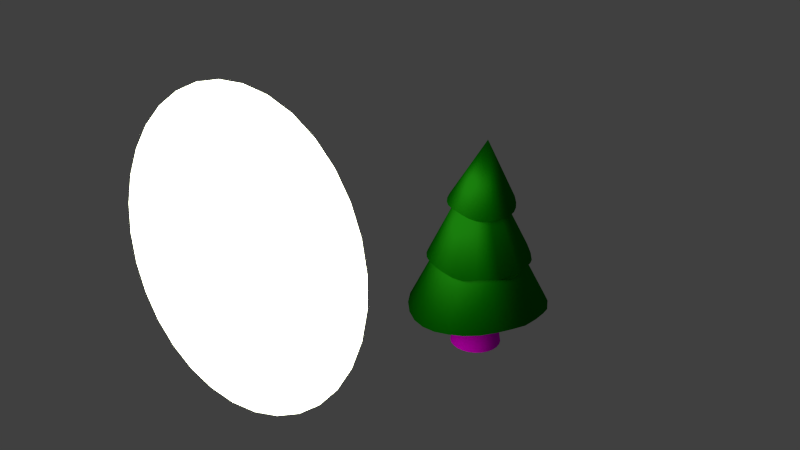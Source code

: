 # Source: DM-Tannenbaum.blend  (saved by Blender 2.76.0; exported with 4.5.12 LTS)
import bpy
from mathutils import Matrix  # noqa: F401  (used for matrix-valued properties, if any)

bpy.ops.wm.read_factory_settings(use_empty=True)
scene = bpy.context.scene
scene.name = 'Scene'

# ---- collections
col_collection_1 = bpy.data.collections.new('Collection 1'); scene.collection.children.link(col_collection_1)

# ---- images (referenced by path relative to the original .blend; pixels are not part of the script)
import os
ASSET_DIR = os.environ.get("B2B_ASSET_DIR", "")  # directory of the original .blend (textures are referenced by path, not embedded)
HERE = os.path.dirname(os.path.abspath(__file__))  # packed textures are extracted next to this script under _unpacked/

def load_image(name, relpath, width, height, colorspace="sRGB"):
    """Load a texture the original file referenced (path relative to the .blend, or extracted next to this script)."""
    p = next((c for c in (os.path.join(HERE, relpath), os.path.join(ASSET_DIR, relpath)) if relpath and os.path.exists(c)), "")
    if p:
        img = bpy.data.images.load(p, check_existing=True)
        img.name = name
    else:  # same state as the original file: an image datablock whose file is absent (Cycles renders it pink)
        img = bpy.data.images.new(name, width, height)
        img.source = "FILE"
        img.filepath = "//" + (relpath or name)
    img.colorspace_settings.name = colorspace
    return img
img_dm_baum_png = load_image('DM-Baum.png', 'DM-Baum.png', 1024, 1024, 'sRGB')

# ---- materials (node trees are filled in below, after node groups)
mat_material_006 = bpy.data.materials.new('Material.006')
mat_material_006.alpha_threshold = 0.0
mat_material_006.roughness = 0.5
mat_material_005 = bpy.data.materials.new('Material.005')
mat_material_005.alpha_threshold = 0.0
mat_material_005.roughness = 0.5
mat_material_007 = bpy.data.materials.new('Material.007')
mat_material_007.alpha_threshold = 0.0
mat_material_007.roughness = 0.5

# ---- material node trees
mat_material_006.use_nodes = True; mat_material_006.node_tree.nodes.clear()
_N = mat_material_006.node_tree.nodes; _L = mat_material_006.node_tree.links
n0 = _N.new('ShaderNodeOutputMaterial'); n0.name = 'Material Output'; n0.location = (300, 300)
n1 = _N.new('ShaderNodeMixShader'); n1.name = 'Mix Shader'; n1.location = (10, 300)
n1.inputs[0].default_value = 0.08219
n2 = _N.new('ShaderNodeBsdfDiffuse'); n2.name = 'Diffuse BSDF'; n2.location = (-190, 200)
n2.inputs[0].default_value = (0.001884, 0.1845, 0.0, 1.0)
n3 = _N.new('ShaderNodeBsdfToon'); n3.name = 'Toon BSDF'; n3.location = (-190, 100)
n3.inputs[0].default_value = (0.1036, 0.8, 0.06279, 1.0)
n3.inputs[1].default_value = 0.411
n3.inputs[2].default_value = 0.1507
_L.new(n1.outputs[0], n0.inputs[0])
_L.new(n2.outputs[0], n1.inputs[1])
_L.new(n3.outputs[0], n1.inputs[2])
n0.is_active_output = True
mat_material_005.use_nodes = True; mat_material_005.node_tree.nodes.clear()
_N = mat_material_005.node_tree.nodes; _L = mat_material_005.node_tree.links
n0 = _N.new('ShaderNodeOutputMaterial'); n0.name = 'Material Output'; n0.location = (300, 300)
n1 = _N.new('ShaderNodeEmission'); n1.name = 'Emission'; n1.location = (10, 300)
n1.inputs[0].default_value = (0.7679, 0.8, 0.6091, 1.0)
n1.inputs[1].default_value = 6.0
_L.new(n1.outputs[0], n0.inputs[0])
n0.is_active_output = True
mat_material_007.use_nodes = True; mat_material_007.node_tree.nodes.clear()
_N = mat_material_007.node_tree.nodes; _L = mat_material_007.node_tree.links
n0 = _N.new('ShaderNodeOutputMaterial'); n0.name = 'Material Output'; n0.location = (300, 300)
n1 = _N.new('ShaderNodeBsdfDiffuse'); n1.name = 'Diffuse BSDF'; n1.location = (10, 300)
n2 = _N.new('ShaderNodeTexImage'); n2.name = 'Image Texture'; n2.location = (-180, 300)
n2.width = 140
n2.image = img_dm_baum_png
_L.new(n1.outputs[0], n0.inputs[0])
_L.new(n2.outputs[0], n1.inputs[0])
n0.is_active_output = True

# ---- world
world_world = bpy.data.worlds.new('World'); scene.world = world_world
world_world.color = (0.05088, 0.05088, 0.05088)
world_world.use_sun_shadow = False
world_world.sun_shadow_jitter_overblur = 0.0
world_world.cycles.sampling_method = 'MANUAL'
world_world.cycles.sample_map_resolution = 256

# ---- meshes
me_cone_000 = bpy.data.meshes.new('Cone.000')
me_cone_000.from_pydata([(0.000364, 1.0, -1.004), (0.2229, 0.9752, -0.9995), (0.4349, 0.9016, -0.9479), (0.6235, 0.7819, -1.009), (0.7815, 0.6233, -1.036), (0.901, 0.4339, -1.01), (0.9748, 0.2225, -1.016), (1.001, 0.0003494, -0.9535), (0.9755, -0.2221, -0.9345), (0.9014, -0.4336, -0.9393), (0.7825, -0.6231, -0.9233), (0.624, -0.7815, -0.9349), (0.434, -0.9009, -0.9633), (0.0, 0.0, 1.0), (0.2224, -0.975, -0.9885), (-0.0002844, -1.0, -1.01), (-0.2231, -0.9753, -1.041), (-0.4348, -0.9015, -1.063), (-0.6245, -0.7825, -1.072), (-0.7827, -0.624, -1.06), (-0.9016, -0.4342, -1.035), (-0.9752, -0.2227, -1.018), (-1.0, -2.08e-05, -1.014), (-0.9749, 0.2225, -1.02), (-0.9008, 0.434, -1.008), (-0.7813, 0.6238, -0.9799), (-0.6233, 0.782, -1.005), (-0.4335, 0.9012, -0.9985), (-0.2215, 0.9755, -0.957)], [], [(27, 13, 28), (0, 13, 1), (26, 13, 27), (25, 13, 26), (24, 13, 25), (23, 13, 24), (22, 13, 23), (21, 13, 22), (20, 13, 21), (19, 13, 20), (18, 13, 19), (17, 13, 18), (16, 13, 17), (15, 13, 16), (14, 13, 15), (12, 13, 14), (11, 13, 12), (10, 13, 11), (9, 13, 10), (8, 13, 9), (7, 13, 8), (6, 13, 7), (5, 13, 6), (4, 13, 5), (3, 13, 4), (2, 13, 3), (28, 13, 0), (1, 13, 2), (0, 1, 2, 3, 4, 5, 6, 7, 8, 9, 10, 11, 12, 14, 15, 16, 17, 18, 19, 20, 21, 22, 23, 24, 25, 26, 27, 28)])
me_cone_000.polygons.foreach_set('use_smooth', [True] * 29)
me_cone_000.materials.append(mat_material_006)
me_cone_000.use_remesh_preserve_volume = False
me_cone_000.use_remesh_preserve_attributes = False
me_cone_000.use_mirror_vertex_groups = False
me_cone_000.update()
me_cone_005 = bpy.data.meshes.new('Cone.005')
me_cone_005.from_pydata([(0.0008998, 0.9995, -1.051), (0.2243, 0.974, -1.07), (0.4355, 0.8987, -1.073), (0.6224, 0.7763, -1.048), (0.7793, 0.616, -1.038), (0.9008, 0.4279, -1.067), (0.9781, 0.2194, -1.097), (1.004, -0.002023, -1.085), (0.9775, -0.225, -1.051), (0.9005, -0.4384, -1.009), (0.7796, -0.6293, -0.9885), (0.6231, -0.7864, -1.009), (0.4366, -0.9035, -1.047), (0.0, 0.0, 1.0), (0.2262, -0.9769, -1.065), (0.00314, -1.002, -1.064), (-0.2204, -0.9761, -1.05), (-0.4329, -0.9015, -1.023), (-0.6238, -0.7817, -0.9928), (-0.7832, -0.6228, -0.9644), (-0.903, -0.4328, -0.9454), (-0.976, -0.2206, -0.9605), (-0.9975, 0.004199, -1.016), (-0.9701, 0.228, -1.057), (-0.8994, 0.4362, -1.03), (-0.7889, 0.6187, -0.937), (-0.6347, 0.7734, -0.8946), (-0.4415, 0.8951, -0.94), (-0.2241, 0.9734, -1.015)], [], [(27, 13, 28), (0, 13, 1), (26, 13, 27), (25, 13, 26), (24, 13, 25), (23, 13, 24), (22, 13, 23), (21, 13, 22), (20, 13, 21), (19, 13, 20), (18, 13, 19), (17, 13, 18), (16, 13, 17), (15, 13, 16), (14, 13, 15), (12, 13, 14), (11, 13, 12), (10, 13, 11), (9, 13, 10), (8, 13, 9), (7, 13, 8), (6, 13, 7), (5, 13, 6), (4, 13, 5), (3, 13, 4), (2, 13, 3), (28, 13, 0), (1, 13, 2), (0, 1, 2, 3, 4, 5, 6, 7, 8, 9, 10, 11, 12, 14, 15, 16, 17, 18, 19, 20, 21, 22, 23, 24, 25, 26, 27, 28)])
me_cone_005.polygons.foreach_set('use_smooth', [True] * 29)
me_cone_005.materials.append(mat_material_006)
me_cone_005.use_remesh_preserve_volume = False
me_cone_005.use_remesh_preserve_attributes = False
me_cone_005.use_mirror_vertex_groups = False
me_cone_005.update()
me_cone_004 = bpy.data.meshes.new('Cone.004')
me_cone_004.from_pydata([(0.0002025, 1.0, -1.016), (0.2216, 0.9744, -1.095), (0.4324, 0.9001, -1.123), (0.6227, 0.7813, -1.071), (0.7816, 0.6234, -1.028), (0.8999, 0.4332, -1.09), (0.9729, 0.2213, -1.15), (0.9987, -0.0008077, -1.089), (0.9742, -0.223, -1.031), (0.8997, -0.4347, -1.064), (0.7798, -0.6247, -1.115), (0.6218, -0.7829, -1.092), (0.4328, -0.9016, -1.047), (0.0, 0.0, 1.0), (0.2219, -0.9753, -1.022), (-0.000454, -1.0, -1.022), (-0.2231, -0.9753, -1.042), (-0.4348, -0.9015, -1.063), (-0.6245, -0.7825, -1.072), (-0.7828, -0.6241, -1.064), (-0.9021, -0.4345, -1.071), (-0.9762, -0.2233, -1.091), (-1.001, -0.0003633, -1.054), (-0.975, 0.2225, -1.024), (-0.9015, 0.4336, -1.061), (-0.7825, 0.6231, -1.069), (-0.6232, 0.782, -0.9976), (-0.4329, 0.9016, -0.9558), (-0.2217, 0.9754, -0.9716)], [], [(27, 13, 28), (0, 13, 1), (26, 13, 27), (25, 13, 26), (24, 13, 25), (23, 13, 24), (22, 13, 23), (21, 13, 22), (20, 13, 21), (19, 13, 20), (18, 13, 19), (17, 13, 18), (16, 13, 17), (15, 13, 16), (14, 13, 15), (12, 13, 14), (11, 13, 12), (10, 13, 11), (9, 13, 10), (8, 13, 9), (7, 13, 8), (6, 13, 7), (5, 13, 6), (4, 13, 5), (3, 13, 4), (2, 13, 3), (28, 13, 0), (1, 13, 2), (0, 1, 2, 3, 4, 5, 6, 7, 8, 9, 10, 11, 12, 14, 15, 16, 17, 18, 19, 20, 21, 22, 23, 24, 25, 26, 27, 28)])
me_cone_004.polygons.foreach_set('use_smooth', [True] * 29)
me_cone_004.materials.append(mat_material_006)
me_cone_004.use_remesh_preserve_volume = False
me_cone_004.use_remesh_preserve_attributes = False
me_cone_004.use_mirror_vertex_groups = False
me_cone_004.update()
me_circle = bpy.data.meshes.new('Circle')
me_circle.from_pydata([(3.491e-07, 3.94, 0.0), (-0.7686, 3.864, 0.0), (-1.508, 3.64, 0.0), (-2.189, 3.276, 0.0), (-2.786, 2.786, 0.0), (-3.276, 2.189, 0.0), (-3.64, 1.508, 0.0), (-3.864, 0.7686, 0.0), (-3.94, -5.404e-07, 0.0), (-3.864, -0.7686, 0.0), (-3.64, -1.508, 0.0), (-3.276, -2.189, 0.0), (-2.786, -2.786, 0.0), (-2.189, -3.276, 0.0), (-1.508, -3.64, 0.0), (-0.7686, -3.864, 0.0), (1.633e-06, -3.94, 0.0), (0.7686, -3.864, 0.0), (1.508, -3.64, 0.0), (2.189, -3.276, 0.0), (2.786, -2.786, 0.0), (3.276, -2.189, 0.0), (3.64, -1.508, 0.0), (3.864, -0.7686, 0.0), (3.94, 2.967e-06, 0.0), (3.864, 0.7687, 0.0), (3.64, 1.508, 0.0), (3.276, 2.189, 0.0), (2.786, 2.786, 0.0), (2.189, 3.276, 0.0), (1.508, 3.64, 0.0), (0.7686, 3.864, 0.0)], [], [(1, 2, 3, 4, 5, 6, 7, 8, 9, 10, 11, 12, 13, 14, 15, 16, 17, 18, 19, 20, 21, 22, 23, 24, 25, 26, 27, 28, 29, 30, 31, 0)])
me_circle.materials.append(mat_material_005)
me_circle.use_remesh_preserve_volume = False
me_circle.use_remesh_preserve_attributes = False
me_circle.use_mirror_vertex_groups = False
me_circle.update()
me_cylinder = bpy.data.meshes.new('Cylinder')
me_cylinder.from_pydata([(1.4e-09, 1.061, -4.818e-18), (0.0179, 0.2653, 1.5), (0.2638, 1.028, 7.792e-11), (0.08388, 0.257, 1.5), (0.5111, 0.9297, 1.509e-10), (0.1457, 0.2325, 1.5), (0.7262, 0.7734, 2.145e-10), (0.1995, 0.1934, 1.5), (0.8957, 0.5685, 2.646e-10), (0.2419, 0.1422, 1.5), (1.009, 0.3278, 2.98e-10), (0.2702, 0.08199, 1.5), (1.059, 0.06661, 3.127e-10), (0.2827, 0.01666, 1.5), (1.042, -0.1988, 3.078e-10), (0.2785, -0.04972, 1.5), (0.9599, -0.4517, 2.835e-10), (0.258, -0.113, 1.5), (0.8174, -0.6762, 2.414e-10), (0.2223, -0.1691, 1.5), (0.6236, -0.8583, 1.842e-10), (0.1739, -0.2147, 1.5), (0.3905, -0.9864, 1.153e-10), (0.1156, -0.2467, 1.5), (0.133, -1.053, 3.927e-11), (0.05116, -0.2632, 1.5), (-0.133, -1.053, -3.927e-11), (-0.01535, -0.2632, 1.5), (-0.3905, -0.9864, -1.153e-10), (-0.07977, -0.2467, 1.5), (-0.6236, -0.8583, -1.842e-10), (-0.1381, -0.2147, 1.5), (-0.8174, -0.6762, -2.414e-10), (-0.1865, -0.1691, 1.5), (-0.9599, -0.4517, -2.835e-10), (-0.2222, -0.113, 1.5), (-1.042, -0.1988, -3.078e-10), (-0.2427, -0.04972, 1.5), (-1.059, 0.06661, -3.127e-10), (-0.2469, 0.01666, 1.5), (-1.009, 0.3278, -2.98e-10), (-0.2344, 0.08199, 1.5), (-0.8957, 0.5685, -2.646e-10), (-0.2061, 0.1422, 1.5), (-0.7262, 0.7734, -2.145e-10), (-0.1637, 0.1934, 1.5), (-0.5111, 0.9297, -1.509e-10), (-0.1099, 0.2325, 1.5), (-0.2638, 1.028, -7.792e-11), (-0.04808, 0.257, 1.5)], [], [(0, 1, 3, 2), (2, 3, 5, 4), (4, 5, 7, 6), (6, 7, 9, 8), (8, 9, 11, 10), (10, 11, 13, 12), (12, 13, 15, 14), (14, 15, 17, 16), (16, 17, 19, 18), (18, 19, 21, 20), (20, 21, 23, 22), (22, 23, 25, 24), (24, 25, 27, 26), (26, 27, 29, 28), (28, 29, 31, 30), (30, 31, 33, 32), (32, 33, 35, 34), (34, 35, 37, 36), (36, 37, 39, 38), (38, 39, 41, 40), (40, 41, 43, 42), (42, 43, 45, 44), (44, 45, 47, 46), (3, 1, 49, 47, 45, 43, 41, 39, 37, 35, 33, 31, 29, 27, 25, 23, 21, 19, 17, 15, 13, 11, 9, 7, 5), (48, 49, 1, 0), (46, 47, 49, 48), (0, 2, 4, 6, 8, 10, 12, 14, 16, 18, 20, 22, 24, 26, 28, 30, 32, 34, 36, 38, 40, 42, 44, 46, 48)])
me_cylinder.polygons.foreach_set('use_smooth', [True] * 27)
_uv = me_cylinder.uv_layers.new(name='UVMap')
_uv.uv.foreach_set('vector', [0.3558, 1.619, 0.3523, -0.001498, 0.3872, -0.003241, 0.3898, 1.618, 0.3898, 1.618, 0.3872, -0.003241, 0.4291, -0.004467, 0.4308, 1.616, 0.4308, 1.616, 0.4291, -0.004467, 0.4754, -0.0051, 0.476, 1.616, 0.476, 1.616, 0.4754, -0.0051, 0.5233, -0.0051, 0.5227, 1.616, 0.5227, 1.616, 0.5233, -0.0051, 0.5696, -0.004467, 0.5679, 1.616, 0.5679, 1.616, 0.5696, -0.004467, 0.6115, -0.003241, 0.6089, 1.618, 0.6089, 1.618, 0.6115, -0.003241, 0.6464, -0.001499, 0.6429, 1.619, 0.6429, 1.619, 0.6464, -0.001499, 0.672, 0.0006498, 0.6679, 1.621, 0.6834, 1.629, 0.6799, 0.007678, 0.7055, 0.005701, 0.7084, 1.627, 0.7084, 1.627, 0.7055, 0.005701, 0.7404, 0.004194, 0.7424, 1.625, 0.7424, 1.625, 0.7404, 0.004194, 0.7823, 0.00325, 0.7834, 1.624, 0.7834, 1.624, 0.7823, 0.00325, 0.8286, 0.002928, 0.8286, 1.624, 0.8286, 1.624, 0.8286, 0.002928, 0.8765, 0.00325, 0.8753, 1.624, 0.8753, 1.624, 0.8765, 0.00325, 0.9228, 0.004194, 0.9205, 1.625, 0.9205, 1.625, 0.9228, 0.004194, 0.9647, 0.005701, 0.9615, 1.627, 0.9615, 1.627, 0.9647, 0.005701, 0.9996, 0.007678, 0.9955, 1.629, 0.01568, 1.627, 0.0116, 0.005763, 0.04647, 0.003787, 0.04973, 1.625, 0.04973, 1.625, 0.04647, 0.003787, 0.08838, 0.002279, 0.09065, 1.623, 0.09065, 1.623, 0.08838, 0.002279, 0.1347, 0.001335, 0.1359, 1.622, 0.1359, 1.622, 0.1347, 0.001335, 0.1825, 0.001014, 0.1826, 1.622, 0.1826, 1.622, 0.1825, 0.001014, 0.2289, 0.001335, 0.2278, 1.622, 0.2278, 1.622, 0.2289, 0.001335, 0.2708, 0.002279, 0.2687, 1.623, 0.2687, 1.623, 0.2708, 0.002279, 0.3057, 0.003787, 0.3028, 1.625, 0.1524, -0.6094, 0.198, -0.6054, 0.2416, -0.5861, 0.2802, -0.5525, 0.3115, -0.5069, 0.3336, -0.452, 0.345, -0.3913, 0.345, -0.3287, 0.3336, -0.268, 0.3115, -0.2131, 0.2802, -0.1675, 0.2416, -0.1339, 0.198, -0.1145, 0.1524, -0.1106, 0.1074, -0.1223, 0.066, -0.149, 0.03073, -0.1889, 0.003834, -0.2396, -0.01301, -0.2978, -0.01875, -0.36, -0.01301, -0.4221, 0.003834, -0.4804, 0.03073, -0.531, 0.066, -0.571, 0.1074, -0.5976, 0.3308, 1.621, 0.3267, 0.0006501, 0.3523, -0.001498, 0.3558, 1.619, 0.3028, 1.625, 0.3057, 0.003787, 0.3313, 0.005763, 0.3278, 1.627, 0.6527, -0.06929, 0.6088, -0.08075, 0.5683, -0.1068, 0.5339, -0.1458, 0.5076, -0.1952, 0.4912, -0.2521, 0.4856, -0.3128, 0.4912, -0.3734, 0.5076, -0.4303, 0.5339, -0.4798, 0.5683, -0.5188, 0.6088, -0.5448, 0.6527, -0.5563, 0.6972, -0.5524, 0.7397, -0.5335, 0.7775, -0.5007, 0.8081, -0.4562, 0.8296, -0.4026, 0.8407, -0.3433, 0.8407, -0.2822, 0.8296, -0.223, 0.8081, -0.1694, 0.7775, -0.1248, 0.7397, -0.09203, 0.6972, -0.07313])
me_cylinder.materials.append(mat_material_007)
me_cylinder.use_remesh_preserve_volume = False
me_cylinder.use_remesh_preserve_attributes = False
me_cylinder.use_mirror_vertex_groups = False
me_cylinder.update()

# ---- objects
ob_cone_002 = bpy.data.objects.new('Cone.002', me_cone_000)
ob_cone_000 = bpy.data.objects.new('Cone.000', me_cone_005)
ob_cone_001 = bpy.data.objects.new('Cone.001', me_cone_004)
ob_circle = bpy.data.objects.new('Circle', me_circle)
ob_cylinder = bpy.data.objects.new('Cylinder', me_cylinder)

# ---- transforms, parenting, visibility, modifiers, constraints
ob_cone_002.location = (0.0, 0.0, 3.58)
ob_cone_002.rotation_euler = (0.008554, -0.014, 0.2169)
ob_cone_002.scale = (2.155, 2.155, 2.155)
ob_cone_002.lineart.crease_threshold = 0.0
ob_cone_000.location = (0.1628, -0.05325, 5.875)
ob_cone_000.rotation_euler = (-0.06895, 0.09019, -1.09)
ob_cone_000.scale = (1.026, 1.026, 1.026)
ob_cone_000.lineart.crease_threshold = 0.0
ob_cone_001.location = (0.0, 0.0, 4.726)
ob_cone_001.rotation_euler = (0.008554, -0.014, -0.5485)
ob_cone_001.scale = (1.595, 1.595, 1.595)
ob_cone_001.lineart.crease_threshold = 0.0
ob_circle.location = (0.0, -9.487, 7.074)
ob_circle.rotation_euler = (1.441, -0.0, 0.0)
ob_circle.lineart.crease_threshold = 0.0
ob_cylinder.location = (0.0, 0.0, 0.0)
ob_cylinder.rotation_euler = (0.0, 0.01152, 0.0)
ob_cylinder.scale = (0.7439, 0.7439, 2.313)
ob_cylinder.lineart.crease_threshold = 0.0

# ---- collection membership
col_collection_1.objects.link(ob_cone_002)
col_collection_1.objects.link(ob_cone_000)
col_collection_1.objects.link(ob_cone_001)
col_collection_1.objects.link(ob_circle)
col_collection_1.objects.link(ob_cylinder)

# ---- scene / render settings (as saved in the file)
scene.frame_start = 1; scene.frame_end = 250; scene.frame_set(1)
scene.render.engine = 'CYCLES'
scene.render.resolution_percentage = 50
scene.render.dither_intensity = 0.0
scene.cycles.use_denoising = False
scene.cycles.samples = 10
scene.cycles.sampling_pattern = 'TABULATED_SOBOL'
scene.cycles.light_sampling_threshold = 0.0
scene.cycles.use_adaptive_sampling = False
scene.cycles.use_light_tree = False
scene.cycles.blur_glossy = 0.0
scene.cycles.pixel_filter_type = 'GAUSSIAN'
scene.cycles.sample_clamp_indirect = 0.0
scene.view_settings.view_transform = 'Standard'
bpy.context.view_layer.update()

# ---- added for rendering (the .blend has no active camera): camera
cam_auto = bpy.data.cameras.new('AutoCamera')
cam_auto.lens = 50.0
cam_auto.sensor_width = 36.0
cam_auto.clip_end = 1000.0
ob_auto_camera = bpy.data.objects.new('AutoCamera', cam_auto)
scene.collection.objects.link(ob_auto_camera)
ob_auto_camera.location = (17.0963, -24.217, 19.1627)
ob_auto_camera.rotation_euler = (1.09748, -7.21219e-08, 0.694738)
scene.camera = ob_auto_camera
bpy.context.view_layer.update()

